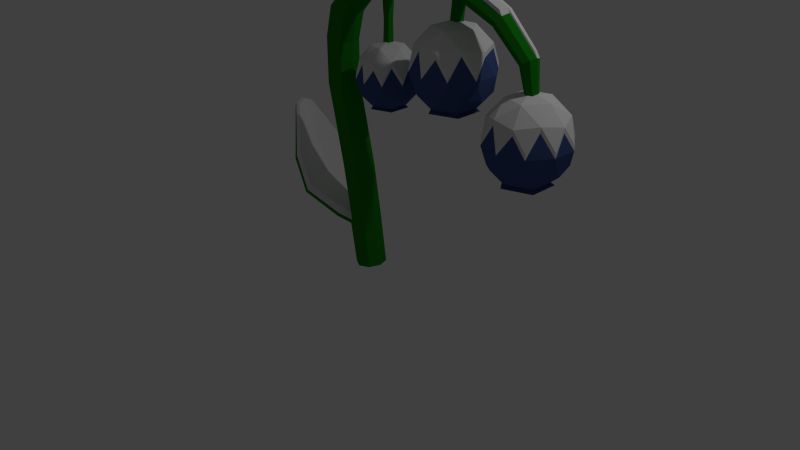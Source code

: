 # Source: IceFlower.blend  (saved by Blender 2.76.0; exported with 4.5.12 LTS)
import bpy
from mathutils import Matrix  # noqa: F401  (used for matrix-valued properties, if any)

bpy.ops.wm.read_factory_settings(use_empty=True)
scene = bpy.context.scene
scene.name = 'Scene'

# ---- collections
col_collection_1 = bpy.data.collections.new('Collection 1'); scene.collection.children.link(col_collection_1)

# ---- materials (node trees are filled in below, after node groups)
mat_stalk2 = bpy.data.materials.new('Stalk2')
mat_stalk2.alpha_threshold = 0.0
mat_stalk2.use_transparent_shadow = False
mat_stalk2.diffuse_color = (0.01078, 0.2203, 0.008911, 1.0)
mat_stalk2.roughness = 0.5
mat_stalk2.specular_intensity = 0.0
mat_flower2 = bpy.data.materials.new('Flower2')
mat_flower2.alpha_threshold = 0.0
mat_flower2.use_transparent_shadow = False
mat_flower2.diffuse_color = (0.0563, 0.09403, 0.2598, 1.0)
mat_flower2.roughness = 0.5
mat_flower2.specular_intensity = 0.0
mat_snow = bpy.data.materials.new('Snow')
mat_snow.alpha_threshold = 0.0
mat_snow.use_transparent_shadow = False
mat_snow.roughness = 0.5

# ---- material node trees

# ---- world
world_world = bpy.data.worlds.new('World'); scene.world = world_world
world_world.color = (0.05088, 0.05088, 0.05088)
world_world.use_sun_shadow = False
world_world.sun_shadow_jitter_overblur = 0.0
world_world.cycles.sampling_method = 'MANUAL'
world_world.cycles.sample_map_resolution = 256

# ---- cameras
cam_camera = bpy.data.cameras.new('Camera')
cam_camera.clip_end = 100.0
cam_camera.lens = 35.0
cam_camera.sensor_width = 32.0
cam_camera.sensor_height = 18.0
cam_camera.ortho_scale = 7.314
cam_camera.dof.focus_distance = 0.0
cam_camera.dof.aperture_fstop = 128.0

# ---- lights
light_lamp = bpy.data.lights.new('Lamp', 'POINT')
light_lamp.transmission_factor = 0.0
light_lamp.cutoff_distance = 30.0
light_lamp.energy = 100.0
light_lamp.shadow_buffer_clip_start = 1.001
light_lamp.shadow_soft_size = 0.1
light_lamp.shadow_maximum_resolution = 0.006
light_lamp.use_absolute_resolution = True
light_lamp.cycles.use_multiple_importance_sampling = False

# ---- meshes
me_cylinder = bpy.data.meshes.new('Cylinder')
me_cylinder.from_pydata([(-0.103, 0.9552, -1.17), (-0.797, 0.748, 0.8204), (0.5714, 0.5969, -1.155), (-0.1226, 0.3898, 0.8355), (0.7973, -0.1344, -1.156), (0.1033, -0.3415, 0.835), (0.4422, -0.8103, -1.171), (-0.2518, -1.017, 0.8192), (-0.2857, -1.035, -1.193), (-0.9797, -1.242, 0.7975), (-0.9601, -0.6767, -1.208), (-1.654, -0.8838, 0.7824), (-1.186, 0.05463, -1.208), (-1.88, -0.1525, 0.7829), (-0.8309, 0.7306, -1.192), (-1.525, 0.5234, 0.7987), (-0.3615, 0.8689, -0.3411), (0.3129, 0.5106, -0.326), (0.5388, -0.2207, -0.3265), (0.1837, -0.8966, -0.3423), (-0.5442, -1.121, -0.3641), (-1.307, -0.7629, -0.393), (-1.501, -0.03166, -0.359), (-1.167, 0.6443, -0.3981), (-0.3904, 0.8593, -0.2485), (0.2841, 0.501, -0.2335), (0.5099, -0.2303, -0.2339), (0.1549, -0.9062, -0.2497), (-0.5731, -1.131, -0.2715), (-1.173, -0.7726, -0.3087), (-1.367, -0.04129, -0.2747), (-1.034, 0.6346, -0.3139), (-5.499, 2.393, 0.615), (-5.262, 2.358, 0.6915), (-7.729, 0.6343, 1.631), (-5.879, -1.61, 0.6494), (-4.909, 0.3105, 0.191), (-3.772, 2.573, 0.08433), (-3.507, 2.53, 0.1587), (-5.641, -1.645, 0.7259), (-4.216, -2.133, 0.1266), (-3.951, -2.176, 0.201), (-2.469, 0.06665, -0.235), (-1.701, 1.233, -0.2148), (-2.115, -1.216, -0.2788), (-1.939, -1.236, -0.1977), (-1.367, -0.04129, -0.2747), (-1.501, -0.03166, -0.359), (-1.034, 0.6346, -0.3139), (-1.877, 1.253, -0.2959), (-1.167, 0.6443, -0.3981), (-1.307, -0.7629, -0.393), (-1.173, -0.7726, -0.3087), (-0.5891, 0.267, 3.719), (-1.249, 0.6252, 3.763), (-0.3738, -0.4643, 3.699), (-0.7288, -1.14, 3.714), (-1.446, -1.365, 3.757), (-2.106, -1.007, 3.801), (0.6845, -0.4929, 3.038), (-1.966, 0.4006, 3.805), (0.8755, 0.2108, 4.135), (0.4104, 0.5691, 4.213), (1.017, -0.5205, 4.106), (0.7516, -1.196, 4.144), (0.2351, -1.421, 4.226), (-0.23, -1.063, 4.305), (0.4929, 0.09675, 2.743), (-0.1061, 0.3444, 4.296), (3.925, 0.1896, 4.415), (3.599, 0.5479, 4.541), (4.018, -0.5417, 4.372), (3.822, -1.218, 4.438), (3.454, -1.442, 4.572), (3.128, -1.084, 4.698), (4.014, -0.4929, 2.994), (3.231, 0.3233, 4.675), (8.002, -0.09091, 4.384), (8.093, 0.1862, 4.503), (7.961, -0.6565, 4.346), (7.996, -1.179, 4.413), (8.085, -1.353, 4.544), (8.177, -1.076, 4.663), (4.122, 0.09675, 2.743), (8.183, 0.01244, 4.634), (12.44, -0.3037, 3.575), (12.72, -0.0853, 3.627), (12.35, -0.7496, 3.56), (12.49, -1.162, 3.592), (12.79, -1.299, 3.651), (13.06, -1.08, 3.703), (13.16, -0.6344, 3.718), (13.01, -0.2223, 3.686), (12.86, -0.4686, 3.066), (13.07, -0.3249, 3.047), (12.8, -0.762, 3.074), (12.91, -1.033, 3.066), (13.14, -1.123, 3.047), (13.35, -0.9796, 3.028), (13.41, -0.6862, 3.02), (13.29, -0.415, 3.028), (10.69, -1.17, 4.078), (10.94, -1.326, 4.167), (10.65, -0.1973, 4.055), (10.57, -0.7031, 4.032), (11.26, -0.5724, 4.271), (11.14, -0.1049, 4.224), (11.18, -1.078, 4.247), (10.89, 0.05043, 4.135), (-1.296, -1.092, 3.183), (-2.017, -1.316, 3.2), (-2.902, -0.2268, 3.233), (-2.547, 0.4492, 3.23), (-1.16, 0.3155, 3.192), (-0.9407, -0.4158, 3.18), (-2.683, -0.9581, 3.221), (-1.826, 0.6738, 3.213), (-2.093, -1.284, 2.349), (-2.63, 0.4819, 2.366), (-1.014, -0.383, 2.354), (-2.762, -0.9253, 2.354), (-1.905, 0.7065, 2.366), (-1.369, -1.059, 2.349), (-2.985, -0.194, 2.361), (-1.236, 0.3483, 2.361), (-1.692, -1.263, 1.809), (-2.233, 0.5026, 1.819), (-0.6107, -0.3623, 1.831), (-2.364, -0.9046, 1.804), (-1.507, 0.7273, 1.829), (-0.9657, -1.038, 1.82), (-2.588, -0.1733, 1.808), (-0.8347, 0.369, 1.834), (5.17, -1.25, 3.193), (8.941, -2.475, 3.193), (7.501, -2.943, 3.193), (9.831, 0.2643, 3.193), (9.831, -1.25, 3.193), (8.145, 1.49, 2.813), (5.814, 0.7323, 2.813), (7.102, 0.7323, 2.578), (5.814, -1.718, 2.813), (6.212, -0.4929, 2.578), (8.543, 0.2643, 2.578), (9.585, -0.4929, 2.813), (8.145, -2.475, 2.813), (8.543, -1.25, 2.578), (7.102, -1.718, 2.578), (13.64, 1.348, 2.746), (9.692, -0.4929, 3.516), (8.178, 1.592, 3.516), (5.727, 0.7953, 3.516), (5.727, -1.781, 3.516), (8.178, -2.577, 3.516), (9.274, 0.7953, 2.87), (6.823, 1.592, 2.87), (5.309, -0.4929, 2.87), (6.823, -2.577, 2.87), (9.274, -1.781, 2.87), (7.123, -1.656, 2.528), (13.95, -0.01829, 1.854), (13.95, -1.455, 1.854), (12.58, 0.4258, 1.854), (11.74, -0.7369, 1.854), (12.96, -0.7369, 1.751), (13.95, -0.01829, 1.758), (13.95, -1.455, 1.758), (12.58, 0.4258, 1.758), (11.74, -0.7369, 1.758), (14.18, 0.1514, 1.762), (14.18, -1.625, 1.762), (12.49, 0.7003, 1.762), (11.45, -0.7369, 1.762), (12.58, -1.9, 1.854), (12.49, -2.174, 1.762), (12.96, 1.714, 2.422), (9.692, -0.4929, 3.516), (9.831, 0.2643, 3.193), (-2.683, -0.9581, 3.221), (-1.826, 0.6738, 3.213), (-2.017, -1.316, 3.2), (12.31, 1.246, 2.802), (10.87, -0.7369, 2.802), (12.31, -2.719, 2.802), (11.18, -1.078, 4.247), (12.96, 1.714, 2.422), (14.4, 1.246, 2.422), (10.63, 0.02034, 2.422), (11.52, 1.246, 2.422), (11.52, -2.719, 2.422), (10.63, -1.494, 2.422), (14.4, -2.719, 2.422), (12.96, -3.187, 2.422), (15.29, 0.02034, 2.422), (15.29, -1.494, 2.422), (13.6, 1.246, 2.042), (11.27, 0.4883, 2.042), (12.56, 0.4883, 1.808), (11.27, -1.962, 2.042), (11.67, -0.7369, 1.808), (14.0, 0.02033, 1.808), (15.04, -0.7369, 2.042), (13.6, -2.719, 2.042), (14.0, -1.494, 1.808), (12.56, -1.962, 1.808), (12.72, -0.0853, 3.627), (15.15, -0.7369, 2.746), (13.64, 1.348, 2.746), (11.19, 0.5514, 2.746), (11.19, -2.025, 2.746), (13.64, -2.821, 2.746), (14.73, 0.5514, 2.099), (12.28, 1.348, 2.099), (10.77, -0.7369, 2.099), (12.28, -2.821, 2.099), (14.73, -2.025, 2.099), (12.58, -1.9, 1.758), (2.013, -1.398, 2.225), (3.688, -1.496, 2.491), (1.78, -2.116, 2.491), (0.6009, -0.4929, 2.491), (1.78, 1.13, 2.491), (3.688, 0.5103, 2.491), (2.835, -2.116, 2.994), (0.9269, -1.496, 2.994), (0.9269, 0.5103, 2.994), (2.835, 1.13, 2.994), (4.014, -0.4929, 2.994), (10.89, 0.05043, 4.135), (1.998, -1.447, 2.264), (3.119, -1.083, 2.264), (2.809, -2.037, 2.447), (3.931, -0.4929, 2.447), (3.119, 0.09675, 2.264), (1.304, -0.4929, 2.264), (0.9945, -1.447, 2.447), (1.998, 0.4612, 2.264), (0.9945, 0.4612, 2.447), (2.809, 1.051, 2.447), (4.122, -1.083, 2.743), (4.122, 0.09675, 2.743), (2.308, -2.401, 2.743), (3.429, -2.037, 2.743), (0.4929, -1.083, 2.743), (1.186, -2.037, 2.743), (1.186, 1.051, 2.743), (0.4929, 0.09675, 2.743), (3.429, 1.051, 2.743), (2.308, 1.415, 2.743), (3.621, -1.447, 3.038), (10.94, -1.326, 4.167), (0.6845, -0.4929, 3.038), (1.806, 1.051, 3.038), (3.621, 0.4612, 3.038), (12.79, -1.299, 3.651), (13.06, -1.08, 3.703), (8.093, 0.1862, 4.503), (8.085, -1.353, 4.544), (3.454, -1.442, 4.572), (1.944, -1.612, 2.228), (2.013, -1.398, 2.3), (1.131, -0.4929, 2.228), (1.944, 0.6263, 2.228), (3.26, -1.185, 2.228), (3.26, 0.1988, 2.228), (6.06, -2.475, 3.193), (1.356, -0.4929, 2.225), (2.013, 0.4125, 2.225), (3.078, -1.052, 2.225), (3.078, 0.06667, 2.225), (2.308, -0.4929, 2.22), (1.356, -0.4929, 2.3), (2.013, 0.4125, 2.3), (3.078, -1.052, 2.3), (3.078, 0.06667, 2.3), (6.06, 1.49, 3.193), (5.17, 0.2643, 3.193), (8.941, 1.49, 3.193), (7.501, 1.958, 3.193), (9.187, -1.718, 3.573), (6.856, -2.475, 3.573), (5.416, -0.4929, 3.573), (6.856, 1.49, 3.573), (9.187, 0.7323, 3.573), (3.599, 0.5479, 4.541), (-1.446, -1.365, 3.757), (0.2351, -1.421, 4.226), (-1.249, 0.6252, 3.763), (0.4104, 0.5691, 4.213), (7.034, -1.93, 2.532), (7.123, -1.656, 2.624), (5.989, -0.4929, 2.532), (7.034, 0.9443, 2.532), (8.723, -1.381, 2.532), (8.723, 0.3953, 2.532), (6.278, -0.4929, 2.528), (7.123, 0.6698, 2.528), (8.49, -1.211, 2.528), (8.49, 0.2257, 2.528), (7.501, -0.4929, 2.521), (6.278, -0.4929, 2.624), (7.123, 0.6698, 2.624), (8.49, -1.211, 2.624), (8.49, 0.2257, 2.624), (2.517, -0.5311, 4.239), (2.4, 0.2002, 4.275), (3.267, -0.5364, 4.306), (1.638, 0.2055, 4.205), (1.767, -0.5258, 4.173), (3.163, 0.1949, 4.345), (1.849, -0.4489, 4.118), (2.403, -0.4528, 4.179), (2.317, 0.08761, 4.211), (1.753, 0.09152, 4.148), (2.136, -0.4928, 4.149), (2.424, -0.1633, 4.195), (2.025, 0.1709, 4.18), (1.737, -0.1585, 4.133), (2.327, -0.7398, 3.231), (2.556, -0.6773, 3.227), (2.587, -0.467, 3.229), (2.265, -0.1905, 3.227), (2.031, -0.2226, 3.229), (2.004, -0.4633, 3.229), (2.086, -0.6736, 3.227), (2.51, -0.2249, 3.23), (2.296, -0.4652, 3.229), (2.215, -0.544, 3.728), (1.926, -0.2996, 3.72), (1.943, -0.1044, 3.726), (2.144, -0.05866, 3.74), (2.413, -0.504, 3.739), (2.433, -0.303, 3.747), (2.359, -0.107, 3.754), (2.004, -0.501, 3.713), (5.99, -0.5991, 4.359), (5.963, 0.04935, 4.399), (6.975, -0.6278, 4.353), (6.983, -0.02078, 4.392), (7.468, -0.6421, 4.35), (7.492, -0.05585, 4.388), (7.703, -0.6415, 3.851), (7.741, -0.1063, 3.843), (7.248, -0.6259, 3.853), (7.27, -0.0717, 3.844), (8.06, -0.3762, 4.365), (7.738, -0.7089, 4.348), (7.777, -0.01381, 4.386), (7.455, -0.3464, 4.369), (7.747, -0.3764, 3.847), (7.449, -0.69, 3.852), (7.485, -0.03263, 3.844), (7.188, -0.3462, 3.849), (7.832, -0.649, 4.099), (7.871, -0.09858, 4.113), (7.358, -0.634, 4.101), (7.381, -0.06377, 4.116), (7.321, -0.3463, 4.109), (7.631, -0.02322, 4.115), (7.594, -0.6995, 4.1), (7.467, -0.3613, 3.848), (7.904, -0.3763, 4.106), (-1.173, -0.7726, -0.3087), (-1.307, -0.7629, -0.393), (-1.167, 0.6443, -0.3981), (-1.034, 0.6346, -0.3139), (-1.501, -0.03166, -0.359), (-1.367, -0.04129, -0.2747), (-2.106, -1.007, 3.801), (-1.446, -1.365, 3.757), (-1.966, 0.4006, 3.805), (-1.249, 0.6252, 3.763), (-2.902, -0.2268, 3.233), (0.2351, -1.421, 4.226), (0.7516, -1.196, 4.144), (-0.23, -1.063, 4.305), (-0.1061, 0.3444, 4.296), (0.4104, 0.5691, 4.213), (3.454, -1.442, 4.572), (3.822, -1.218, 4.438), (3.128, -1.084, 4.698), (3.231, 0.3233, 4.675), (3.599, 0.5479, 4.541), (8.085, -1.353, 4.544), (7.996, -1.179, 4.413), (8.177, -1.076, 4.663), (8.183, 0.01244, 4.634), (8.093, 0.1862, 4.503), (13.16, -0.6344, 3.718), (13.06, -1.08, 3.703), (13.01, -0.2223, 3.686), (12.72, -0.0853, 3.627), (11.26, -0.5724, 4.271), (11.14, -0.1049, 4.224), (11.18, -1.078, 4.247), (10.89, 0.05043, 4.135), (10.94, -1.326, 4.167), (-2.547, 0.4492, 3.23), (-2.683, -0.9581, 3.221), (-1.826, 0.6738, 3.213), (-1.905, 0.7065, 2.366), (-1.507, 0.7273, 1.829), (9.187, -1.718, 3.573), (9.831, -1.25, 3.193), (6.06, -2.475, 3.193), (6.856, -2.475, 3.573), (5.416, -0.4929, 3.573), (5.17, -1.25, 3.193), (6.856, 1.49, 3.573), (8.941, -2.475, 3.193), (7.501, 1.958, 3.193), (8.178, 1.592, 3.516), (9.187, 0.7323, 3.573), (5.727, -1.781, 3.516), (5.727, 0.7953, 3.516), (8.941, 1.49, 3.193), (8.178, -2.577, 3.516), (7.501, -2.943, 3.193), (5.17, 0.2643, 3.193), (9.692, -0.4929, 3.516), (6.06, 1.49, 3.193), (9.831, 0.2643, 3.193), (14.64, -1.962, 2.802), (15.29, -1.494, 2.422), (11.52, -2.719, 2.422), (12.31, -2.719, 2.802), (14.4, -2.719, 2.422), (10.87, -0.7369, 2.802), (10.63, -1.494, 2.422), (12.96, 1.714, 2.422), (12.31, 1.246, 2.802), (14.64, 0.4883, 2.802), (14.4, 1.246, 2.422), (12.96, -3.187, 2.422), (10.63, 0.02034, 2.422), (15.29, 0.02034, 2.422), (11.52, 1.246, 2.422), (15.15, -0.7369, 2.746), (13.64, -2.821, 2.746), (11.19, 0.5514, 2.746), (11.19, -2.025, 2.746), (13.64, 1.348, 2.746), (3.429, -2.037, 2.743), (2.835, -2.116, 2.994), (1.186, -2.037, 2.743), (0.9269, -1.496, 2.994), (0.4929, 0.09675, 2.743), (0.9269, 0.5103, 2.994), (2.308, 1.415, 2.743), (2.835, 1.13, 2.994), (3.621, -1.447, 3.038), (1.806, -2.037, 3.038), (0.6845, -0.4929, 3.038), (1.806, 1.051, 3.038), (3.621, 0.4612, 3.038), (4.014, -0.4929, 2.994), (4.122, -1.083, 2.743), (2.308, -2.401, 2.743), (0.4929, -1.083, 2.743), (1.186, 1.051, 2.743), (3.429, 1.051, 2.743), (4.122, 0.09675, 2.743), (2.144, -0.05866, 3.74), (2.265, -0.1905, 3.227), (2.433, -0.303, 3.747), (2.587, -0.467, 3.229), (2.359, -0.107, 3.754), (2.317, 0.08761, 4.211), (2.025, 0.1709, 4.18), (2.51, -0.2249, 3.23), (1.943, -0.1044, 3.726), (7.485, -0.03263, 3.844), (7.27, -0.0717, 3.844), (7.871, -0.09858, 4.113), (8.002, -0.09091, 4.384), (7.188, -0.3462, 3.849), (7.741, -0.1063, 3.843), (7.631, -0.02322, 4.115), (7.777, -0.01381, 4.386), (7.381, -0.06377, 4.116), (-6.465, 0.469, 0.7073), (-7.597, 0.01381, 1.565), (-7.721, 0.02129, 1.48), (-7.853, 0.6417, 1.546), (-7.478, 1.204, 1.563), (-7.602, 1.212, 1.478), (-2.106, -1.007, 3.801), (-1.446, -1.365, 3.757), (-1.966, 0.4006, 3.805), (-1.249, 0.6252, 3.763), (-2.902, -0.2268, 3.233), (-0.23, -1.063, 4.305), (0.2351, -1.421, 4.226), (-0.1061, 0.3444, 4.296), (0.4104, 0.5691, 4.213), (3.128, -1.084, 4.698), (3.454, -1.442, 4.572), (3.231, 0.3233, 4.675), (3.599, 0.5479, 4.541), (8.177, -1.076, 4.663), (8.085, -1.353, 4.544), (8.183, 0.01244, 4.634), (8.093, 0.1862, 4.503), (13.16, -0.6344, 3.718), (13.06, -1.08, 3.703), (13.01, -0.2223, 3.686), (12.72, -0.0853, 3.627), (11.26, -0.5724, 4.271), (11.14, -0.1049, 4.224), (11.18, -1.078, 4.247), (10.89, 0.05043, 4.135), (10.94, -1.326, 4.167), (-2.547, 0.4492, 3.23), (-2.683, -0.9581, 3.221), (-1.826, 0.6738, 3.213), (9.187, -1.718, 3.573), (9.831, -1.25, 3.193), (6.06, -2.475, 3.193), (6.856, -2.475, 3.573), (5.416, -0.4929, 3.573), (5.17, -1.25, 3.193), (6.856, 1.49, 3.573), (8.941, -2.475, 3.193), (7.501, 1.958, 3.193), (8.178, 1.592, 3.516), (9.187, 0.7323, 3.573), (5.727, -1.781, 3.516), (5.727, 0.7953, 3.516), (8.941, 1.49, 3.193), (8.178, -2.577, 3.516), (7.501, -2.943, 3.193), (5.17, 0.2643, 3.193), (9.692, -0.4929, 3.516), (6.06, 1.49, 3.193), (9.831, 0.2643, 3.193), (14.64, -1.962, 2.802), (15.29, -1.494, 2.422), (11.52, -2.719, 2.422), (12.31, -2.719, 2.802), (10.87, -0.7369, 2.802), (10.63, -1.494, 2.422), (12.96, 1.714, 2.422), (12.31, 1.246, 2.802), (14.4, -2.719, 2.422), (14.64, 0.4883, 2.802), (14.4, 1.246, 2.422), (12.96, -3.187, 2.422), (10.63, 0.02034, 2.422), (11.52, 1.246, 2.422), (15.29, 0.02034, 2.422), (15.15, -0.7369, 2.746), (13.64, -2.821, 2.746), (11.19, 0.5514, 2.746), (11.19, -2.025, 2.746), (13.64, 1.348, 2.746), (3.429, -2.037, 2.743), (2.835, -2.116, 2.994), (1.186, -2.037, 2.743), (0.9269, -1.496, 2.994), (0.4929, 0.09675, 2.743), (0.9269, 0.5103, 2.994), (2.308, 1.415, 2.743), (2.835, 1.13, 2.994), (3.621, -1.447, 3.038), (1.806, -2.037, 3.038), (0.6845, -0.4929, 3.038), (1.806, 1.051, 3.038), (3.621, 0.4612, 3.038), (4.014, -0.4929, 2.994), (4.122, -1.083, 2.743), (2.308, -2.401, 2.743), (0.4929, -1.083, 2.743), (1.186, 1.051, 2.743), (3.429, 1.051, 2.743), (4.122, 0.09675, 2.743), (7.485, -0.03263, 3.844), (7.27, -0.0717, 3.844), (7.188, -0.3462, 3.849), (-6.057, 0.4505, 0.8357), (-5.172, 2.213, 0.7511), (-7.431, 0.6343, 1.612), (-3.564, 2.371, 0.2631), (-1.911, 1.183, -0.07901), (-3.971, -1.939, 0.3019), (-2.128, -1.079, -0.06333), (-4.605, 0.2989, 0.3609), (-5.52, -1.454, 0.7826), (-1.605, 0.01551, -0.1339), (-2.453, 0.0959, -0.02323), (-1.427, -0.6543, -0.165), (-1.299, 0.6346, -0.1698), (-1.126, 0.677, 3.855), (-1.826, 0.4579, 3.896), (0.4921, 0.5841, 4.294), (-0.0117, 0.365, 4.374), (3.603, 0.5634, 4.613), (3.243, 0.3443, 4.745), (7.987, 0.2106, 4.576), (8.074, 0.04113, 4.705), (12.5, -0.05422, 3.722), (12.79, -0.1878, 3.78), (10.96, -0.07334, 4.305), (10.71, 0.07819, 4.218), (-2.393, 0.5052, 3.335), (-1.689, 0.7244, 3.318), (11.51, -2.685, 2.506), (12.31, -2.685, 2.886), (12.95, 1.747, 2.506), (12.31, 1.279, 2.886), (11.18, -1.991, 2.829), (13.63, 1.381, 2.829), (0.4855, 0.1306, 2.826), (0.9195, 0.5441, 3.078), (0.6771, -0.4591, 3.122), (-7.201, 1.156, 1.549), (-7.311, 0.06598, 1.551), (-2.172, -0.2396, 3.912), (-1.962, -0.953, 3.892), (-1.826, 0.4198, 3.896), (-2.739, -0.1922, 3.338), (-0.1326, -1.008, 4.383), (0.3212, -1.357, 4.306), (-0.2705, -0.2944, 4.411), (-0.0117, 0.365, 4.374), (3.143, -1.028, 4.767), (3.461, -1.378, 4.644), (3.053, -0.315, 4.808), (3.243, 0.3443, 4.745), (8.108, -0.4688, 4.769), (8.068, -1.021, 4.733), (8.074, 0.04113, 4.705), (12.79, -0.1878, 3.78), (12.93, -0.5899, 3.811), (11.08, -0.5293, 4.35), (10.96, -0.07334, 4.305), (10.99, -1.023, 4.327), (-2.393, 0.4672, 3.335), (-2.525, -0.9056, 3.326), (9.179, -1.684, 3.656), (9.824, -1.216, 3.276), (6.053, -2.441, 3.276), (6.849, -2.441, 3.656), (5.409, -0.4591, 3.656), (5.163, -1.216, 3.276), (7.891, 0.7661, 3.891), (6.849, 1.523, 3.656), (8.781, -0.4591, 3.891), (8.933, -2.441, 3.276), (6.451, -1.216, 3.891), (7.891, -1.684, 3.891), (6.451, 0.2981, 3.891), (7.493, 1.991, 3.276), (7.493, -0.4591, 3.999), (8.17, 1.625, 3.599), (9.179, 0.7661, 3.656), (5.72, -1.747, 3.599), (5.72, 0.8291, 3.599), (8.933, 1.523, 3.276), (8.17, -2.544, 3.599), (7.493, -2.909, 3.276), (5.163, 0.2981, 3.276), (9.685, -0.4591, 3.599), (6.053, 1.523, 3.276), (11.91, -1.46, 3.121), (13.35, -1.928, 3.121), (14.64, -1.928, 2.886), (15.28, -1.46, 2.506), (14.24, -0.7031, 3.121), (10.87, -0.7031, 2.886), (10.62, -1.46, 2.506), (14.39, -2.685, 2.506), (13.35, 0.5221, 3.121), (12.31, 1.279, 2.886), (14.64, 0.5221, 2.886), (14.39, 1.279, 2.506), (11.91, 0.05413, 3.121), (12.31, -2.685, 2.886), (12.95, -3.153, 2.506), (10.62, 0.05414, 2.506), (11.51, 1.279, 2.506), (15.28, 0.05414, 2.506), (15.14, -0.7031, 2.829), (13.63, -2.787, 2.829), (11.18, 0.5852, 2.829), (11.18, -1.991, 2.829), (13.63, 1.381, 2.829), (12.95, -0.7031, 3.229), (3.422, -2.003, 2.826), (2.828, -2.082, 3.078), (1.179, -2.003, 2.826), (0.9195, -1.462, 3.078), (2.3, 1.449, 2.826), (2.828, 1.164, 3.078), (3.613, -1.413, 3.122), (1.799, -2.003, 3.122), (0.6771, -0.4591, 3.122), (0.9195, 0.5441, 3.078), (1.799, 1.085, 3.122), (3.613, 0.495, 3.122), (4.007, -0.4591, 3.078), (2.61, -1.413, 3.305), (3.303, -0.4591, 3.305), (2.3, -0.4591, 3.389), (1.489, -1.049, 3.305), (1.489, 0.1305, 3.305), (2.61, 0.495, 3.305), (4.115, -1.049, 2.826), (2.3, -2.367, 2.826), (0.4855, -1.049, 2.826), (1.179, 1.085, 2.826), (3.422, 1.085, 2.826)], [], [(24, 1, 3, 25), (25, 3, 5, 26), (26, 5, 7, 27), (27, 7, 9, 28), (28, 9, 11, 29), (29, 11, 13, 30), (110, 109, 56, 57), (31, 15, 1, 24), (30, 13, 15, 31), (0, 2, 4, 6, 8, 10, 12, 14), (12, 22, 23, 14), (14, 23, 16, 0), (10, 21, 22, 12), (8, 20, 21, 10), (6, 19, 20, 8), (4, 18, 19, 6), (2, 17, 18, 4), (0, 16, 17, 2), (49, 42, 36, 37), (23, 31, 24, 16), (20, 28, 29, 21), (19, 27, 28, 20), (18, 26, 27, 19), (17, 25, 26, 18), (16, 24, 25, 17), (44, 45, 41, 40), (43, 49, 37, 38), (40, 41, 39, 35), (50, 47, 42, 49), (47, 51, 44, 42), (42, 44, 40, 36), (48, 50, 49, 43), (51, 52, 45, 44), (223, 242, 442, 443), (107, 105, 392, 394), (81, 82, 385, 383), (275, 151, 414, 420), (80, 81, 383, 384), (283, 136, 421, 412), (209, 183, 425, 440), (92, 106, 393, 390), (282, 275, 420, 408), (29, 30, 367, 362), (208, 187, 434, 439), (65, 73, 378, 373), (30, 31, 365, 367), (114, 113, 53, 55), (115, 110, 57, 58), (536, 550, 681, 666), (113, 116, 54, 53), (109, 114, 55, 56), (329, 330, 462, 470), (64, 63, 308, 304, 306, 71, 72), (210, 191, 426, 438), (57, 56, 64, 65), (55, 53, 61, 63), (121, 129, 401, 400), (58, 57, 65, 66), (56, 55, 63, 64), (53, 54, 62, 61), (185, 181, 430, 429), (61, 62, 70, 69, 309, 305, 307), (526, 517, 640, 655), (182, 190, 428, 427), (65, 64, 72, 73), (306, 309, 69, 71), (76, 68, 376, 381), (330, 333, 466, 462), (102, 101, 88, 89), (74, 73, 81, 82), (72, 71, 335, 337, 339, 346, 79, 80), (69, 70, 78, 77, 347, 340, 338, 336), (548, 552, 683, 679), (191, 194, 423, 426), (73, 72, 80, 81), (361, 353, 341, 349), (86, 92, 100, 94), (104, 103, 85, 87), (206, 193, 435, 437), (107, 102, 89, 90), (101, 104, 87, 88), (103, 108, 86, 85), (46, 48, 590, 587), (105, 107, 90, 91), (93, 94, 100, 99, 98, 97, 96, 95), (91, 90, 98, 99), (89, 88, 96, 97), (87, 85, 93, 95), (92, 91, 99, 100), (90, 89, 97, 98), (88, 87, 95, 96), (85, 86, 94, 93), (325, 333, 466, 469), (527, 531, 660, 656), (77, 78, 108, 103), (80, 79, 104, 101), (82, 81, 102, 107), (76, 70, 382, 381), (79, 345, 77, 103, 104), (81, 80, 101, 102), (123, 120, 115, 111), (122, 119, 114, 109), (124, 121, 116, 113), (121, 118, 112, 116), (120, 117, 110, 115), (119, 124, 113, 114), (118, 123, 111, 112), (117, 122, 109, 110), (125, 130, 122, 117), (126, 131, 123, 118), (127, 132, 124, 119), (128, 125, 117, 120), (129, 126, 118, 121), (132, 129, 121, 124), (130, 127, 119, 122), (131, 128, 120, 123), (13, 11, 128, 131), (7, 5, 127, 130), (3, 1, 129, 132), (1, 15, 126, 129), (11, 9, 125, 128), (5, 3, 132, 127), (15, 13, 131, 126), (9, 7, 130, 125), (144, 154, 136), (141, 157, 265), (137, 144, 136), (137, 136, 149), (145, 158, 134), (133, 141, 265), (275, 276, 151), (134, 137, 279), (183, 189, 424, 425), (276, 281, 406, 418), (133, 265, 152), (138, 155, 278), (330, 316, 468, 462), (276, 133, 281), (136, 277, 283), (247, 226, 449, 460), (280, 135, 417, 405), (73, 74, 380, 378), (283, 277, 415, 412), (156, 133, 276), (155, 139, 275), (172, 171, 167, 168), (72, 73, 378, 379), (158, 144, 137), (169, 170, 166, 165), (135, 153, 416, 417), (157, 145, 135), (171, 169, 165, 167), (245, 225, 447, 459), (156, 141, 133), (174, 172, 168, 216), (186, 207, 441, 432), (154, 138, 277), (170, 174, 216, 166), (158, 137, 134), (155, 275, 278), (165, 166, 161, 160), (22, 21, 363, 366), (243, 224, 445, 458), (216, 168, 163, 173), (358, 354, 473, 477), (312, 333, 466, 467), (166, 216, 173, 161), (356, 358, 477, 479), (332, 320, 465, 464), (168, 167, 162, 163), (23, 22, 366, 364), (241, 223, 443, 457), (167, 165, 160, 162), (157, 135, 265), (347, 358, 477, 478), (164, 161, 173), (190, 209, 440, 428), (31, 23, 364, 365), (164, 173, 163), (265, 135, 280), (351, 358, 477, 471), (164, 163, 162), (277, 278, 150), (239, 227, 455, 456), (158, 146, 144), (139, 156, 276), (154, 277, 136), (140, 143, 294, 292), (136, 283, 149), (21, 29, 362, 363), (161, 164, 160), (277, 150, 411, 415), (194, 206, 437, 423), (164, 162, 160), (82, 107, 394, 385), (249, 239, 456, 450), (146, 147, 289, 293), (277, 138, 278), (278, 275, 282), (147, 142, 291, 289), (135, 145, 134), (275, 139, 276), (143, 146, 293, 294), (135, 134, 153), (204, 203, 202), (204, 214, 198), (203, 215, 202), (204, 202, 214), (199, 197, 171, 172), (199, 204, 198), (197, 196, 212), (194, 201, 193), (198, 214, 189), (195, 212, 185), (199, 198, 213), (197, 212, 195), (194, 193, 206), (190, 198, 189), (186, 195, 185), (188, 208, 439, 436), (187, 190, 182), (58, 66, 375, 368), (106, 84, 386, 393), (133, 152, 413, 407), (105, 91, 388, 392), (197, 200, 169, 171), (242, 249, 450, 442), (68, 60, 370, 376), (215, 203, 201), (181, 188, 436, 430), (112, 111, 372, 397), (204, 199, 172, 174), (68, 62, 377, 376), (354, 342, 476, 473), (200, 203, 170, 169), (244, 241, 457, 444), (344, 352, 475, 472), (203, 204, 174, 170), (251, 243, 458, 452), (116, 112, 397, 399), (212, 196, 188), (66, 65, 373, 375), (86, 92, 390, 391), (215, 201, 194), (243, 246, 446, 458), (52, 46, 587, 589), (214, 202, 192), (149, 283, 412, 419), (64, 65, 373, 374), (213, 198, 190), (189, 192, 183), (91, 92, 390, 388), (211, 195, 186), (278, 282, 408, 410), (193, 186, 432, 435), (215, 194, 191), (196, 213, 187), (185, 188, 181), (214, 192, 189), (192, 202, 191), (524, 523, 651, 653), (213, 190, 187), (200, 195, 211), (90, 91, 388, 389), (252, 245, 459, 453), (199, 213, 196), (330, 321, 463, 462), (192, 210, 438, 433), (186, 185, 207), (188, 187, 208), (211, 186, 193), (190, 189, 209), (192, 191, 210), (212, 188, 185), (202, 215, 191), (201, 211, 193), (111, 115, 398, 372), (200, 197, 195), (188, 196, 187), (207, 181, 430, 441), (201, 203, 200), (197, 199, 196), (187, 182, 427, 434), (201, 200, 211), (236, 233, 264, 262), (218, 230, 232), (229, 234, 261, 259), (233, 230, 263, 264), (230, 229, 259, 263), (218, 232, 239), (219, 231, 241), (220, 235, 243), (221, 237, 245), (222, 238, 247), (218, 239, 242), (219, 241, 244), (220, 243, 246), (221, 245, 248), (222, 247, 240), (248, 252, 453, 448), (115, 58, 368, 398), (253, 247, 460, 454), (153, 134, 409, 416), (183, 192, 433, 425), (227, 253, 454, 455), (134, 279, 402, 409), (240, 253, 454, 461), (60, 112, 397, 370), (152, 265, 404, 413), (225, 251, 452, 447), (77, 354, 473, 474), (281, 133, 407, 406), (137, 149, 419, 403), (151, 276, 418, 414), (226, 248, 448, 449), (351, 344, 472, 471), (74, 82, 385, 380), (150, 278, 410, 411), (54, 60, 370, 371), (240, 253, 227), (240, 247, 253), (265, 280, 405, 404), (279, 137, 403, 402), (248, 245, 252), (225, 246, 446, 447), (38, 33, 579, 581), (246, 243, 251), (84, 76, 381, 386), (107, 102, 396, 394), (57, 58, 368, 369), (224, 244, 444, 445), (84, 78, 387, 386), (242, 239, 249), (108, 106, 393, 395), (247, 248, 226), (247, 238, 248), (238, 221, 248), (245, 246, 225), (245, 237, 246), (237, 220, 246), (243, 244, 224), (243, 235, 244), (235, 219, 244), (241, 242, 223), (241, 231, 242), (231, 218, 242), (239, 240, 227), (239, 232, 240), (232, 222, 240), (233, 238, 222), (233, 236, 238), (236, 221, 238), (236, 237, 221), (236, 234, 237), (234, 220, 237), (234, 235, 220), (234, 229, 235), (229, 219, 235), (232, 233, 222), (232, 230, 233), (234, 236, 262, 261), (229, 231, 219), (229, 230, 231), (230, 218, 231), (261, 262, 267, 266), (264, 263, 268, 269), (262, 264, 269, 267), (259, 261, 266, 217), (263, 259, 217, 268), (217, 266, 271, 260), (268, 217, 260, 273), (266, 267, 272, 271), (269, 268, 273, 274), (267, 269, 274, 272), (270, 273, 260), (270, 260, 271), (270, 271, 272), (270, 272, 274), (273, 270, 274), (143, 138, 154), (143, 140, 138), (140, 155, 138), (140, 139, 155), (140, 142, 139), (142, 156, 139), (142, 141, 156), (142, 147, 141), (147, 157, 141), (144, 143, 154), (144, 146, 143), (142, 140, 292, 291), (147, 145, 157), (147, 146, 145), (146, 158, 145), (291, 292, 296, 295), (294, 293, 297, 298), (292, 294, 298, 296), (289, 291, 295, 159), (293, 289, 159, 297), (159, 295, 300, 290), (297, 159, 290, 302), (295, 296, 301, 300), (298, 297, 302, 303), (296, 298, 303, 301), (299, 302, 290), (299, 290, 300), (299, 300, 301), (299, 301, 303), (302, 299, 303), (305, 304, 311, 315, 312), (63, 61, 307, 308), (304, 305, 309, 306), (333, 332, 320, 325), (304, 308, 310, 314, 311), (308, 307, 313, 317, 310), (307, 305, 312, 316, 313), (331, 327, 318, 319), (328, 329, 322, 323), (329, 330, 321, 322), (326, 321, 325, 320), (318, 326, 320, 319), (324, 323, 326, 318), (323, 322, 321, 326), (334, 328, 323, 324), (332, 331, 319, 320), (330, 333, 325, 321), (327, 334, 324, 318), (314, 310, 334, 327), (316, 312, 333, 330), (315, 311, 331, 332), (310, 317, 328, 334), (313, 316, 330, 329), (317, 313, 329, 328), (311, 314, 327, 331), (312, 315, 332, 333), (71, 69, 336, 338, 340, 348, 339, 337, 335), (360, 351, 342, 349), (359, 355, 343, 350), (358, 354, 342, 351), (357, 356, 344, 352), (355, 357, 352, 343), (339, 348, 357, 355), (348, 340, 356, 357), (356, 358, 351, 344), (340, 347, 358, 356), (347, 77, 354, 358), (353, 359, 350, 341), (79, 346, 359, 353), (346, 339, 355, 359), (350, 360, 349, 341), (343, 352, 360, 350), (352, 344, 351, 360), (354, 361, 349, 342), (77, 345, 361, 354), (345, 79, 353, 361), (445, 444, 557, 558), (451, 457, 570, 564), (371, 370, 488, 489), (136, 149, 176, 177), (443, 442, 555, 556), (362, 367, 46, 52), (108, 78, 256, 228), (227, 240, 83, 75), (409, 402, 515, 522), (367, 365, 48, 46), (444, 451, 564, 557), (425, 424, 537, 538), (90, 107, 184, 255), (366, 363, 51, 47), (452, 458, 571, 565), (422, 423, 536, 535), (369, 368, 486, 487), (364, 366, 47, 50), (406, 407, 520, 519), (365, 364, 50, 48), (453, 459, 572, 566), (404, 405, 518, 517), (448, 453, 566, 561), (432, 441, 554, 545), (402, 403, 516, 515), (363, 362, 52, 51), (454, 460, 573, 567), (89, 102, 250, 254), (461, 454, 567, 574), (419, 412, 525, 532), (397, 372, 490, 512), (428, 440, 553, 540), (399, 397, 512, 514), (423, 437, 550, 536), (62, 70, 284, 288), (372, 398, 513, 490), (436, 439, 552, 548), (398, 368, 486, 513), (416, 409, 522, 529), (370, 397, 512, 488), (413, 404, 517, 526), (414, 418, 531, 527), (394, 396, 511, 509), (411, 410, 523, 524), (395, 393, 508, 510), (433, 438, 551, 546), (394, 392, 507, 509), (441, 430, 542, 554), (390, 393, 508, 505), (403, 419, 532, 516), (385, 394, 509, 499), (393, 386, 501, 508), (392, 388, 503, 507), (391, 390, 505, 506), (65, 57, 285, 286), (388, 390, 505, 503), (420, 414, 527, 533), (389, 388, 503, 504), (412, 421, 534, 525), (108, 86, 205, 228), (440, 425, 538, 553), (380, 385, 499, 495), (439, 434, 547, 552), (386, 381, 497, 501), (408, 420, 533, 521), (438, 426, 543, 551), (435, 432, 431), (62, 54, 287, 288), (437, 435, 549, 550), (386, 387, 502, 501), (81, 102, 250, 257), (115, 110, 180, 178), (383, 385, 499, 500), (373, 378, 496, 492), (460, 449, 562, 573), (246, 251, 59, 67), (459, 447, 560, 572), (418, 406, 519, 531), (435, 431, 544, 549), (426, 423, 422), (458, 445, 558, 571), (89, 90, 255, 254), (405, 417, 530, 518), (54, 116, 179, 287), (430, 436, 548, 542), (381, 376, 493, 497), (457, 443, 556, 570), (412, 415, 528, 525), (381, 382, 498, 497), (456, 455, 568, 569), (417, 416, 529, 530), (472, 475, 577, 576), (207, 185, 175, 148), (434, 427, 539, 547), (378, 380, 495, 496), (415, 411, 524, 528), (471, 472, 576, 575), (425, 433, 546, 538), (70, 78, 256, 284), (57, 110, 180, 285), (368, 375, 491, 486), (455, 454, 567, 568), (407, 413, 526, 520), (431, 432, 545, 544), (376, 370, 488, 493), (376, 377, 494, 493), (447, 452, 565, 560), (73, 81, 257, 258), (426, 422, 535, 543), (375, 373, 492, 491), (449, 448, 561, 562), (450, 456, 569, 563), (429, 430, 542, 541), (447, 446, 559, 560), (444, 457, 451), (410, 408, 521, 523), (442, 450, 563, 555), (427, 428, 540, 539), (480, 35, 482, 483), (509, 507, 633, 635), (37, 36, 480, 32), (505, 508, 634, 631), (36, 40, 35, 480), (38, 37, 32, 33), (483, 34, 484, 485), (482, 481, 34, 483), (33, 32, 485, 484), (35, 39, 481, 482), (546, 551, 682, 677), (32, 480, 483, 485), (499, 509, 635, 629), (516, 532, 661, 639), (86, 108, 602, 599), (554, 542, 672, 685), (508, 501, 630, 634), (507, 503, 632, 633), (84, 106, 601, 598), (62, 54, 591, 593), (48, 43, 582, 590), (503, 505, 631, 632), (60, 68, 594, 592), (45, 52, 589, 584), (533, 527, 656, 662), (495, 499, 629, 624), (501, 497, 627, 630), (116, 112, 603, 604), (521, 533, 662, 645), (92, 86, 599, 600), (553, 538, 676, 684), (552, 547, 678, 683), (39, 41, 583, 586), (246, 251, 613, 611), (551, 543, 670, 682), (550, 549, 680, 681), (181, 207, 610, 608), (54, 116, 604, 591), (492, 496, 625, 621), (207, 185, 607, 610), (497, 493, 623, 627), (41, 45, 584, 583), (112, 60, 592, 603), (531, 519, 642, 660), (573, 562, 692, 710), (518, 530, 659, 641), (251, 225, 612, 613), (78, 70, 595, 597), (572, 560, 696, 709), (525, 528, 657, 654), (549, 544, 673, 680), (571, 558, 690, 708), (530, 529, 658, 659), (542, 548, 679, 672), (43, 38, 581, 582), (496, 495, 624, 625), (570, 556, 688, 707), (569, 568, 699, 706), (486, 491, 620, 617), (528, 524, 653, 657), (225, 246, 611, 612), (76, 84, 598, 596), (547, 539, 668, 678), (493, 488, 618, 623), (538, 546, 677, 676), (520, 526, 655, 643), (544, 545, 674, 673), (491, 492, 621, 620), (568, 567, 698, 699), (108, 78, 597, 602), (543, 535, 665, 670), (183, 209, 609, 606), (560, 565, 695, 696), (209, 189, 605, 609), (106, 92, 600, 601), (523, 521, 645, 651), (562, 561, 691, 692), (539, 540, 669, 668), (33, 484, 614, 579), (558, 557, 689, 690), (522, 515, 638, 647), (563, 569, 706, 693), (185, 181, 608, 607), (556, 555, 687, 688), (555, 563, 693, 687), (68, 76, 596, 594), (535, 536, 666, 665), (564, 570, 707, 694), (481, 39, 586, 615), (519, 520, 643, 642), (557, 564, 694, 689), (70, 62, 593, 595), (34, 481, 615, 580), (517, 518, 641, 640), (565, 571, 708, 695), (484, 34, 580, 614), (515, 516, 639, 638), (566, 572, 709, 697), (512, 490, 619, 636), (561, 566, 697, 691), (532, 525, 654, 661), (545, 554, 685, 674), (567, 573, 710, 698), (189, 183, 606, 605), (490, 513, 637, 619), (513, 486, 617, 637), (540, 553, 684, 669), (488, 512, 636, 618), (529, 522, 647, 658), (588, 582, 581, 585), (585, 581, 579, 578), (587, 590, 582, 588), (589, 587, 588, 584), (584, 588, 585, 583), (591, 592, 594, 593), (604, 603, 592, 591), (593, 594, 596, 595), (595, 596, 598, 597), (602, 601, 600, 599), (597, 598, 601, 602), (607, 608, 610), (605, 606, 609), (611, 613, 612), (586, 578, 580, 615), (583, 585, 578, 586), (578, 579, 614, 580), (636, 619, 616, 618), (619, 637, 617, 616), (616, 617, 620, 622), (618, 616, 622, 623), (627, 626, 628, 630), (622, 620, 624, 626), (623, 622, 626, 627), (620, 621, 625, 624), (626, 624, 629, 628), (634, 633, 632, 631), (628, 629, 635, 633), (630, 628, 633, 634), (643, 655, 642), (657, 653, 654), (647, 638, 658), (649, 646, 652), (650, 642, 648), (654, 653, 644), (656, 642, 650), (655, 641, 648), (646, 654, 644), (650, 648, 652), (641, 658, 649), (658, 638, 649), (653, 645, 644), (646, 644, 652), (644, 650, 652), (645, 656, 650), (642, 655, 648), (648, 641, 649), (649, 638, 646), (661, 654, 646), (662, 656, 645), (644, 645, 650), (648, 649, 652), (638, 661, 646), (651, 645, 653), (660, 642, 656), (640, 641, 655), (659, 658, 641), (639, 661, 638), (670, 665, 682), (674, 685, 673), (664, 667, 686), (675, 668, 663), (671, 675, 686), (676, 682, 664), (667, 671, 686), (667, 673, 671), (678, 668, 683), (673, 685, 671), (677, 682, 676), (671, 672, 675), (672, 683, 675), (668, 684, 663), (663, 676, 664), (664, 665, 667), (680, 673, 681), (679, 683, 672), (669, 684, 668), (675, 663, 686), (665, 681, 667), (666, 681, 665), (684, 676, 663), (663, 664, 686), (682, 665, 664), (681, 673, 667), (683, 668, 675), (685, 672, 671), (688, 693, 700), (690, 694, 703), (696, 695, 704), (692, 697, 705), (699, 698, 701), (701, 705, 702), (701, 698, 705), (698, 692, 705), (705, 704, 702), (705, 697, 704), (697, 696, 704), (704, 703, 702), (704, 695, 703), (695, 690, 703), (703, 700, 702), (703, 694, 700), (694, 688, 700), (700, 701, 702), (700, 693, 701), (693, 699, 701), (710, 692, 698), (691, 697, 692), (709, 696, 697), (708, 690, 695), (689, 694, 690), (707, 688, 694), (687, 693, 688), (706, 699, 693)])
me_cylinder.polygons.foreach_set('material_index', [0, 0, 0, 0, 0, 0, 0, 0, 0, 0, 0, 0, 0, 0, 0, 0, 0, 0, 0, 0, 0, 0, 0, 0, 0, 0, 0, 0, 0, 0, 0, 0, 0, 1, 0, 0, 1, 0, 1, 1, 0, 1, 0, 1, 0, 0, 0, 0, 2, 0, 0, 0, 0, 1, 0, 0, 0, 0, 0, 0, 1, 0, 2, 1, 0, 0, 0, 0, 0, 0, 0, 0, 2, 1, 0, 0, 0, 0, 1, 0, 0, 0, 2, 0, 0, 0, 0, 0, 0, 0, 0, 0, 0, 1, 0, 0, 0, 0, 0, 0, 0, 0, 0, 0, 0, 0, 0, 0, 0, 0, 0, 0, 0, 0, 0, 0, 0, 0, 0, 0, 0, 0, 0, 0, 1, 1, 1, 1, 1, 1, 1, 1, 1, 1, 1, 1, 0, 1, 1, 1, 1, 0, 1, 1, 1, 1, 0, 1, 1, 1, 1, 1, 1, 1, 1, 1, 1, 1, 1, 1, 1, 0, 1, 1, 0, 0, 1, 0, 0, 1, 0, 1, 1, 1, 0, 1, 1, 0, 1, 1, 0, 1, 1, 1, 1, 1, 1, 1, 1, 0, 1, 1, 1, 1, 0, 1, 1, 1, 1, 1, 1, 1, 1, 1, 1, 1, 1, 1, 1, 1, 1, 1, 1, 1, 1, 1, 1, 1, 1, 1, 1, 0, 0, 1, 0, 1, 1, 0, 1, 1, 0, 1, 0, 0, 1, 1, 0, 1, 1, 0, 1, 0, 0, 1, 1, 2, 1, 1, 0, 1, 1, 0, 1, 1, 1, 1, 1, 1, 1, 1, 2, 1, 1, 0, 1, 1, 0, 1, 1, 1, 1, 1, 1, 1, 1, 1, 0, 1, 1, 1, 1, 1, 1, 1, 1, 1, 1, 1, 1, 1, 1, 1, 1, 1, 1, 1, 1, 1, 1, 1, 0, 1, 1, 1, 1, 1, 1, 0, 1, 1, 0, 1, 1, 1, 1, 0, 0, 1, 0, 1, 1, 1, 1, 1, 1, 2, 1, 0, 0, 0, 1, 0, 1, 0, 1, 1, 1, 1, 1, 1, 1, 1, 1, 1, 1, 1, 1, 1, 1, 1, 1, 1, 1, 1, 1, 1, 1, 1, 1, 1, 1, 1, 1, 1, 1, 1, 1, 1, 1, 1, 1, 1, 1, 1, 1, 1, 1, 1, 1, 1, 1, 1, 1, 1, 1, 1, 1, 1, 1, 1, 1, 1, 1, 1, 1, 1, 1, 1, 1, 1, 1, 1, 1, 1, 1, 1, 1, 1, 1, 0, 0, 0, 0, 0, 0, 0, 0, 0, 0, 0, 0, 0, 0, 0, 0, 0, 0, 0, 0, 0, 0, 0, 0, 0, 0, 0, 0, 0, 0, 0, 0, 0, 0, 0, 0, 0, 0, 0, 0, 0, 0, 0, 0, 0, 0, 1, 1, 0, 1, 1, 0, 0, 1, 1, 0, 1, 1, 0, 0, 1, 1, 0, 0, 1, 0, 1, 1, 1, 1, 1, 0, 1, 0, 1, 1, 0, 1, 0, 1, 0, 0, 1, 0, 1, 0, 1, 1, 0, 1, 0, 1, 0, 1, 0, 1, 0, 0, 0, 0, 0, 0, 1, 0, 1, 0, 1, 0, 1, 0, 1, 1, 1, 0, 1, 0, 0, 0, 0, 0, 1, 1, 1, 1, 1, 1, 1, 0, 1, 0, 1, 0, 1, 1, 0, 1, 1, 0, 1, 1, 0, 1, 0, 1, 0, 0, 0, 1, 1, 1, 0, 0, 1, 0, 1, 0, 1, 1, 1, 1, 1, 1, 1, 1, 0, 2, 0, 0, 0, 0, 0, 0, 0, 0, 2, 0, 2, 2, 2, 1, 0, 2, 0, 2, 2, 2, 0, 2, 1, 2, 0, 2, 2, 2, 1, 2, 2, 2, 2, 2, 1, 0, 2, 2, 0, 2, 2, 1, 2, 2, 1, 2, 1, 2, 2, 2, 2, 2, 2, 0, 2, 2, 2, 2, 2, 0, 2, 0, 2, 1, 2, 2, 2, 2, 2, 1, 1, 2, 0, 2, 2, 2, 2, 2, 2, 2, 2, 2, 2, 0, 2, 2, 2, 1, 2, 2, 2, 2, 2, 2, 2, 2, 2, 2, 2, 2, 2, 2, 2, 2, 2, 0, 2, 2, 2, 2, 2, 2, 2, 2, 2, 2, 2, 2, 2, 2, 2, 2, 2, 2, 2, 2, 2, 2, 2, 2, 2, 2, 2, 2, 2, 2, 2, 2, 2, 2, 2, 2, 2, 2, 2, 2, 2, 2, 2, 2, 2, 2, 2, 2, 2, 2, 2, 2, 2, 2, 2, 2, 2, 2, 2, 2, 2, 2, 2, 2, 2, 2, 2, 2, 2, 2, 2, 2, 2, 2, 2, 2, 2, 2, 2, 2, 2, 2, 2, 2, 2, 2, 2, 2, 2, 2, 2, 2, 2, 2, 2, 2, 2, 2, 2, 2, 2, 2, 2, 2, 2, 2, 2, 2, 2, 2, 2, 2, 2, 2, 2])
me_cylinder.materials.append(mat_stalk2)
me_cylinder.materials.append(mat_flower2)
me_cylinder.materials.append(mat_snow)
me_cylinder.use_remesh_preserve_volume = False
me_cylinder.use_remesh_preserve_attributes = False
me_cylinder.use_mirror_vertex_groups = False
me_cylinder.update()

# ---- objects
ob_cylinder = bpy.data.objects.new('Cylinder', me_cylinder)
ob_lamp = bpy.data.objects.new('Lamp', light_lamp)
ob_camera = bpy.data.objects.new('Camera', cam_camera)

# ---- transforms, parenting, visibility, modifiers, constraints
ob_cylinder.location = (0.0, 0.0, 0.6654)
ob_cylinder.scale = (0.1925, 0.1925, 0.6526)
ob_cylinder.lineart.crease_threshold = 0.0
ob_lamp.location = (4.076, 1.005, 5.904)
ob_lamp.rotation_euler = (0.6503, 0.05522, 1.866)
ob_lamp.lock_rotations_4d = False
ob_lamp.empty_display_type = 'ARROWS'
ob_lamp.color = (0.0, 0.0, 0.0, 0.0)
ob_lamp.lineart.crease_threshold = 0.0
ob_camera.location = (7.481, -6.508, 5.344)
ob_camera.rotation_euler = (1.109, 0.01082, 0.8149)
ob_camera.lock_rotations_4d = False
ob_camera.empty_display_type = 'ARROWS'
ob_camera.color = (0.0, 0.0, 0.0, 0.0)
ob_camera.display_type = 'WIRE'
ob_camera.lineart.crease_threshold = 0.0

# ---- collection membership
col_collection_1.objects.link(ob_cylinder)
col_collection_1.objects.link(ob_lamp)
col_collection_1.objects.link(ob_camera)

# ---- scene / render settings (as saved in the file)
scene.camera = ob_camera
scene.frame_start = 1; scene.frame_end = 250; scene.frame_set(1)
scene.render.engine = 'BLENDER_EEVEE_NEXT'
scene.render.resolution_percentage = 50
scene.render.dither_intensity = 0.0
scene.cycles.use_denoising = False
scene.cycles.samples = 10
scene.cycles.sampling_pattern = 'TABULATED_SOBOL'
scene.cycles.light_sampling_threshold = 0.0
scene.cycles.use_adaptive_sampling = False
scene.cycles.use_light_tree = False
scene.cycles.blur_glossy = 0.0
scene.cycles.pixel_filter_type = 'GAUSSIAN'
scene.cycles.sample_clamp_indirect = 0.0
scene.view_settings.view_transform = 'Standard'
bpy.context.view_layer.update()

